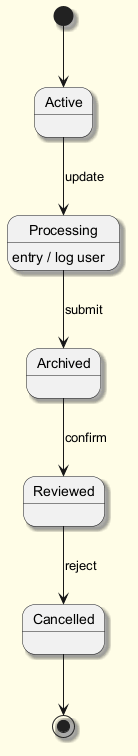

The diagram above was rendered by PlantUML. Its source (embedded in the PNG):
@startuml
skinparam backgroundColor #FFFDE7
skinparam classBackgroundColor #FFF9C4
skinparam classBorderColor #F57F17
skinparam shadowing true
[*] --> Active
Active --> Processing : update
Processing --> Archived : submit
Processing : entry / log user
Archived --> Reviewed : confirm
Reviewed --> Cancelled : reject
Cancelled --> [*]
@enduml